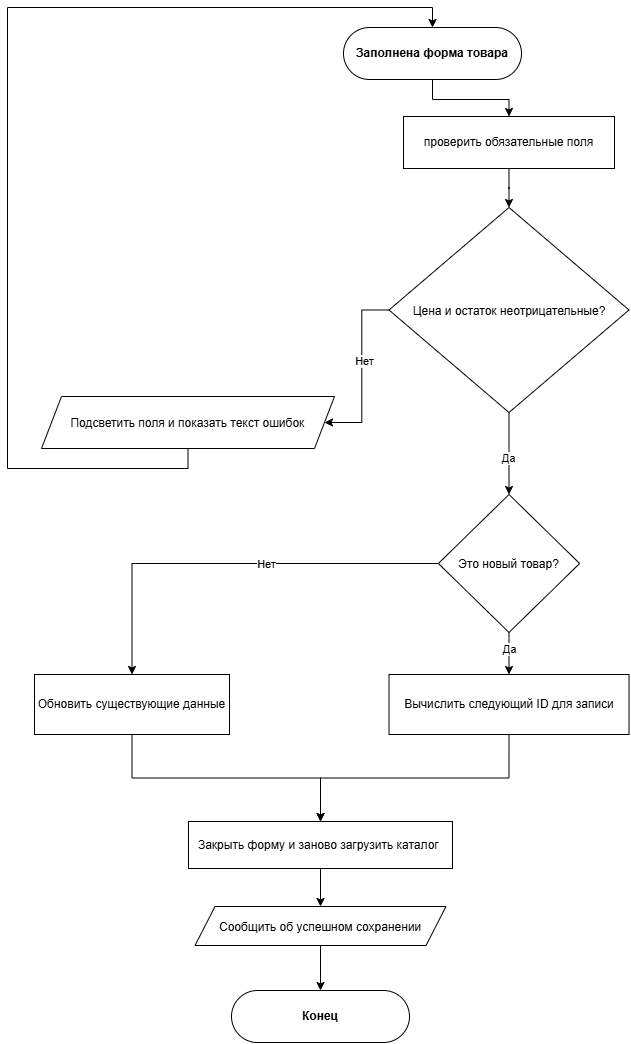

The diagram above was exported from draw.io. Its source (the exported page's mxGraphModel, read from the mxfile embedded in the PNG):
<mxGraphModel dx="1192" dy="1902" grid="0" gridSize="10" guides="1" tooltips="1" connect="1" arrows="1" fold="1" page="0" pageScale="1" pageWidth="827" pageHeight="1169" math="0" shadow="0">
  <root>
    <mxCell id="0" />
    <mxCell id="1" parent="0" />
    <mxCell id="Ue1lJOwprihPPpyoM17d-31" edge="1" parent="1" source="Ue1lJOwprihPPpyoM17d-1" style="edgeStyle=orthogonalEdgeStyle;rounded=0;orthogonalLoop=1;jettySize=auto;html=1;exitX=0.5;exitY=1;exitDx=0;exitDy=0;entryX=0.5;entryY=0;entryDx=0;entryDy=0;" target="Ue1lJOwprihPPpyoM17d-30">
      <mxGeometry relative="1" as="geometry" />
    </mxCell>
    <mxCell id="Ue1lJOwprihPPpyoM17d-1" parent="1" style="rounded=1;whiteSpace=wrap;html=1;glass=0;fontStyle=1;arcSize=50;roundedPerimeter=1;" value="Заполнена форма товара" vertex="1">
      <mxGeometry height="52" width="178" x="296" y="-1136" as="geometry" />
    </mxCell>
    <mxCell id="Ue1lJOwprihPPpyoM17d-4" edge="1" parent="1" source="Ue1lJOwprihPPpyoM17d-2" style="edgeStyle=orthogonalEdgeStyle;rounded=0;orthogonalLoop=1;jettySize=auto;html=1;exitX=0.5;exitY=1;exitDx=0;exitDy=0;entryX=0.5;entryY=0;entryDx=0;entryDy=0;" target="Ue1lJOwprihPPpyoM17d-35">
      <mxGeometry relative="1" x="-0.0653" as="geometry">
        <mxPoint x="396" y="-660" as="targetPoint" />
      </mxGeometry>
    </mxCell>
    <mxCell id="Ue1lJOwprihPPpyoM17d-24" connectable="0" parent="Ue1lJOwprihPPpyoM17d-4" style="edgeLabel;html=1;align=center;verticalAlign=middle;resizable=0;points=[];" value="Да" vertex="1">
      <mxGeometry relative="1" x="0.0854" y="-2" as="geometry">
        <mxPoint x="1" as="offset" />
      </mxGeometry>
    </mxCell>
    <mxCell id="Ue1lJOwprihPPpyoM17d-33" edge="1" parent="1" source="Ue1lJOwprihPPpyoM17d-2" style="edgeStyle=orthogonalEdgeStyle;rounded=0;orthogonalLoop=1;jettySize=auto;html=1;exitX=0;exitY=0.5;exitDx=0;exitDy=0;" target="Ue1lJOwprihPPpyoM17d-6">
      <mxGeometry relative="1" as="geometry" />
    </mxCell>
    <mxCell id="Ue1lJOwprihPPpyoM17d-34" connectable="0" parent="Ue1lJOwprihPPpyoM17d-33" style="edgeLabel;html=1;align=center;verticalAlign=middle;resizable=0;points=[];" value="Нет" vertex="1">
      <mxGeometry relative="1" x="-0.1175" y="2" as="geometry">
        <mxPoint as="offset" />
      </mxGeometry>
    </mxCell>
    <mxCell id="Ue1lJOwprihPPpyoM17d-2" parent="1" style="rhombus;whiteSpace=wrap;html=1;shapeInside=1;align=center;" value="Цена и остаток неотрицательные?" vertex="1">
      <mxGeometry height="205" width="240" x="341.5" y="-956" as="geometry" />
    </mxCell>
    <mxCell id="Ue1lJOwprihPPpyoM17d-36" edge="1" parent="1" source="Ue1lJOwprihPPpyoM17d-6" style="edgeStyle=orthogonalEdgeStyle;rounded=0;orthogonalLoop=1;jettySize=auto;html=1;exitX=0.5;exitY=1;exitDx=0;exitDy=0;entryX=0.5;entryY=0;entryDx=0;entryDy=0;" target="Ue1lJOwprihPPpyoM17d-1">
      <mxGeometry relative="1" as="geometry">
        <Array as="points">
          <mxPoint x="140.5" y="-695" />
          <mxPoint x="-40" y="-695" />
          <mxPoint x="-40" y="-1156" />
          <mxPoint x="385" y="-1156" />
        </Array>
      </mxGeometry>
    </mxCell>
    <mxCell id="Ue1lJOwprihPPpyoM17d-6" parent="1" style="shape=parallelogram;perimeter=parallelogramPerimeter;whiteSpace=wrap;html=1;shapeInside=1;fixedSize=1;" value="Подсветить поля и показать текст ошибок" vertex="1">
      <mxGeometry height="52" width="293" x="-6" y="-767" as="geometry" />
    </mxCell>
    <mxCell id="Ue1lJOwprihPPpyoM17d-32" edge="1" parent="1" source="Ue1lJOwprihPPpyoM17d-30" style="edgeStyle=orthogonalEdgeStyle;rounded=0;orthogonalLoop=1;jettySize=auto;html=1;" target="Ue1lJOwprihPPpyoM17d-2">
      <mxGeometry relative="1" as="geometry" />
    </mxCell>
    <mxCell id="Ue1lJOwprihPPpyoM17d-30" parent="1" style="rounded=0;whiteSpace=wrap;html=1;" value="проверить обязательные поля" vertex="1">
      <mxGeometry height="52" width="211" x="356" y="-1047" as="geometry" />
    </mxCell>
    <mxCell id="Ue1lJOwprihPPpyoM17d-39" edge="1" parent="1" source="Ue1lJOwprihPPpyoM17d-35" style="edgeStyle=orthogonalEdgeStyle;rounded=0;orthogonalLoop=1;jettySize=auto;html=1;exitX=0;exitY=0.5;exitDx=0;exitDy=0;entryX=0.5;entryY=0;entryDx=0;entryDy=0;" target="Ue1lJOwprihPPpyoM17d-38">
      <mxGeometry relative="1" as="geometry" />
    </mxCell>
    <mxCell id="Ue1lJOwprihPPpyoM17d-48" connectable="0" parent="Ue1lJOwprihPPpyoM17d-39" style="edgeLabel;html=1;align=center;verticalAlign=middle;resizable=0;points=[];" value="Нет" vertex="1">
      <mxGeometry relative="1" x="0.0778" as="geometry">
        <mxPoint x="53" as="offset" />
      </mxGeometry>
    </mxCell>
    <mxCell id="Ue1lJOwprihPPpyoM17d-40" edge="1" parent="1" source="Ue1lJOwprihPPpyoM17d-35" style="edgeStyle=orthogonalEdgeStyle;rounded=0;orthogonalLoop=1;jettySize=auto;html=1;exitX=0.5;exitY=1;exitDx=0;exitDy=0;" target="Ue1lJOwprihPPpyoM17d-37">
      <mxGeometry relative="1" as="geometry" />
    </mxCell>
    <mxCell id="Ue1lJOwprihPPpyoM17d-50" connectable="0" parent="Ue1lJOwprihPPpyoM17d-40" style="edgeLabel;html=1;align=center;verticalAlign=middle;resizable=0;points=[];" value="Да" vertex="1">
      <mxGeometry relative="1" x="-0.1364" y="3" as="geometry">
        <mxPoint x="-3" y="-2" as="offset" />
      </mxGeometry>
    </mxCell>
    <mxCell id="Ue1lJOwprihPPpyoM17d-35" parent="1" style="rhombus;whiteSpace=wrap;html=1;shapeInside=1;" value="Это новый товар?" vertex="1">
      <mxGeometry height="138" width="141.25" x="390.88" y="-669" as="geometry" />
    </mxCell>
    <mxCell id="Ue1lJOwprihPPpyoM17d-43" edge="1" parent="1" source="Ue1lJOwprihPPpyoM17d-37" style="edgeStyle=orthogonalEdgeStyle;rounded=0;orthogonalLoop=1;jettySize=auto;html=1;exitX=0.5;exitY=1;exitDx=0;exitDy=0;entryX=0.5;entryY=0;entryDx=0;entryDy=0;" target="Ue1lJOwprihPPpyoM17d-41">
      <mxGeometry relative="1" as="geometry" />
    </mxCell>
    <mxCell id="Ue1lJOwprihPPpyoM17d-37" parent="1" style="rounded=0;whiteSpace=wrap;html=1;" value="Вычислить следующий ID для записи" vertex="1">
      <mxGeometry height="60" width="240" x="341.51" y="-489" as="geometry" />
    </mxCell>
    <mxCell id="Ue1lJOwprihPPpyoM17d-42" edge="1" parent="1" source="Ue1lJOwprihPPpyoM17d-38" style="edgeStyle=orthogonalEdgeStyle;rounded=0;orthogonalLoop=1;jettySize=auto;html=1;exitX=0.5;exitY=1;exitDx=0;exitDy=0;entryX=0.5;entryY=0;entryDx=0;entryDy=0;" target="Ue1lJOwprihPPpyoM17d-41">
      <mxGeometry relative="1" as="geometry" />
    </mxCell>
    <mxCell id="Ue1lJOwprihPPpyoM17d-38" parent="1" style="rounded=0;whiteSpace=wrap;html=1;" value="Обновить существующие данные" vertex="1">
      <mxGeometry height="60" width="195" x="-13" y="-489" as="geometry" />
    </mxCell>
    <mxCell id="Ue1lJOwprihPPpyoM17d-45" edge="1" parent="1" source="Ue1lJOwprihPPpyoM17d-41" style="edgeStyle=orthogonalEdgeStyle;rounded=0;orthogonalLoop=1;jettySize=auto;html=1;exitX=0.5;exitY=1;exitDx=0;exitDy=0;entryX=0.5;entryY=0;entryDx=0;entryDy=0;" target="Ue1lJOwprihPPpyoM17d-44">
      <mxGeometry relative="1" as="geometry" />
    </mxCell>
    <mxCell id="Ue1lJOwprihPPpyoM17d-41" parent="1" style="rounded=0;whiteSpace=wrap;html=1;" value="Закрыть форму и заново загрузить каталог&amp;nbsp;" vertex="1">
      <mxGeometry height="47" width="264" x="141" y="-342" as="geometry" />
    </mxCell>
    <mxCell id="Ue1lJOwprihPPpyoM17d-47" edge="1" parent="1" source="Ue1lJOwprihPPpyoM17d-44" style="edgeStyle=orthogonalEdgeStyle;rounded=0;orthogonalLoop=1;jettySize=auto;html=1;exitX=0.5;exitY=1;exitDx=0;exitDy=0;" target="Ue1lJOwprihPPpyoM17d-46">
      <mxGeometry relative="1" as="geometry" />
    </mxCell>
    <mxCell id="Ue1lJOwprihPPpyoM17d-44" parent="1" style="shape=parallelogram;perimeter=parallelogramPerimeter;whiteSpace=wrap;html=1;shapeInside=1;fixedSize=1;" value="Сообщить об успешном сохранении" vertex="1">
      <mxGeometry height="39" width="251" x="147.5" y="-257" as="geometry" />
    </mxCell>
    <mxCell id="Ue1lJOwprihPPpyoM17d-46" parent="1" style="rounded=1;whiteSpace=wrap;html=1;glass=0;fontStyle=1;arcSize=50;roundedPerimeter=1;" value="Конец" vertex="1">
      <mxGeometry height="52" width="178" x="184" y="-173" as="geometry" />
    </mxCell>
  </root>
</mxGraphModel>